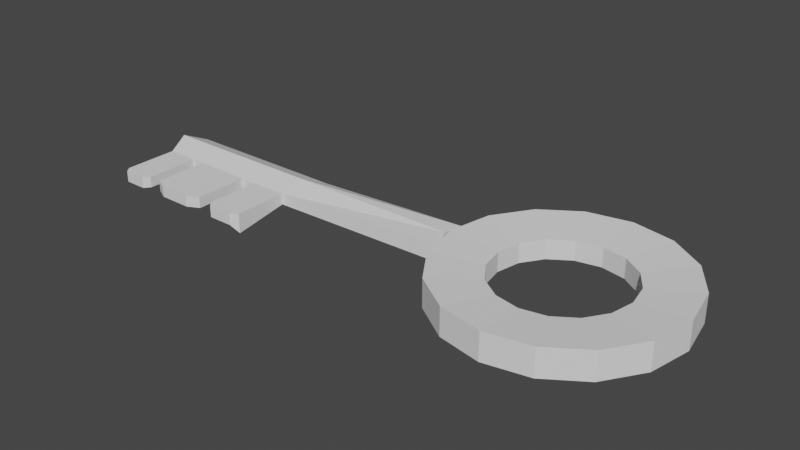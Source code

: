 # Source: Bed.blend  (saved by Blender 2.90.8; exported with 4.5.12 LTS)
import bpy
from mathutils import Matrix  # noqa: F401  (used for matrix-valued properties, if any)

bpy.ops.wm.read_factory_settings(use_empty=True)
scene = bpy.context.scene
scene.name = 'Scene'

# ---- collections
col_collection = bpy.data.collections.new('Collection'); scene.collection.children.link(col_collection)

# ---- world
world_world = bpy.data.worlds.new('World'); scene.world = world_world
world_world.use_nodes = True; world_world.node_tree.nodes.clear()
_N = world_world.node_tree.nodes; _L = world_world.node_tree.links
n0 = _N.new('ShaderNodeOutputWorld'); n0.name = 'World Output'; n0.location = (300, 300)
n1 = _N.new('ShaderNodeBackground'); n1.name = 'Background'; n1.location = (10, 300)
n1.inputs[0].default_value = (0.05088, 0.05088, 0.05088, 1.0)
_L.new(n1.outputs[0], n0.inputs[0])
n0.is_active_output = True
world_world.color = (0.05088, 0.05088, 0.05088)
world_world.use_sun_shadow = False
world_world.sun_shadow_jitter_overblur = 0.0

# ---- meshes
me_cylinder = bpy.data.meshes.new('Cylinder')
me_cylinder.from_pydata([(0.0, 1.0, -1.0), (0.3827, 0.9239, -1.0), (0.7071, 0.7071, -1.0), (0.9239, 0.3827, -1.0), (1.0, -4.371e-08, -1.0), (0.9239, -0.3827, -1.0), (0.7071, -0.7071, -1.0), (0.3827, -0.9239, -1.0), (1.51e-07, -1.0, -1.0), (-0.3827, -0.9239, -1.0), (-0.7071, -0.7071, -1.0), (-0.9239, -0.3827, -1.0), (-1.0, 1.192e-08, -1.0), (-0.9239, 0.3827, -1.0), (-0.7071, 0.7071, -1.0), (-0.3827, 0.9239, -1.0), (-3.924, -0.266, -0.6543), (-4.0, -0.05819, -1.0), (-3.924, 0.1496, -0.5433), (-2.544, -0.266, -0.6543), (-2.5, -0.05819, -1.0), (-2.424, 0.1496, -0.5433), (-3.924, -0.7473, -0.6543), (-2.544, -0.7473, -0.6543), (-3.518, -0.7473, -0.6543), (-3.518, -0.266, -0.6543), (-3.638, -0.266, -0.6543), (-3.638, -0.7473, -0.6543), (-2.873, -0.7473, -0.6543), (-2.873, -0.266, -0.6543), (-3.014, -0.266, -0.6543), (-3.014, -0.7473, -0.6543), (-3.881, -0.8003, -0.6543), (-2.596, -0.8003, -0.6543), (-3.411, -0.8003, -0.6543), (-3.681, -0.8003, -0.6543), (-2.82, -0.8003, -0.6543), (-3.121, -0.8003, -0.6543), (2.589e-08, 0.56, -0.8185), (0.2143, 0.5174, -0.8185), (0.396, 0.396, -0.8185), (0.5174, 0.2143, -0.8185), (0.56, -2.18e-08, -0.8185), (0.5174, -0.2143, -0.8185), (0.396, -0.396, -0.8185), (0.2143, -0.5174, -0.8185), (1.104e-07, -0.56, -0.8185), (-0.2143, -0.5174, -0.8185), (-0.396, -0.396, -0.8185), (-0.5174, -0.2143, -0.8185), (-0.56, 9.36e-09, -0.8185), (-0.5174, 0.2143, -0.8185), (-0.396, 0.396, -0.8185), (-0.2143, 0.5174, -0.8185), (0.0, 1.0, 0.21), (0.3827, 0.9239, 0.21), (0.7071, 0.7071, 0.21), (0.9239, 0.3827, 0.21), (1.0, -4.371e-08, 0.21), (0.9239, -0.3827, 0.21), (0.7071, -0.7071, 0.21), (0.3827, -0.9239, 0.21), (1.51e-07, -1.0, 0.21), (-0.3827, -0.9239, 0.21), (-0.7071, -0.7071, 0.21), (-0.9239, -0.3827, 0.21), (-1.0, 1.192e-08, 0.21), (-0.9239, 0.3827, 0.21), (-0.7071, 0.7071, 0.21), (-0.3827, 0.9239, 0.21), (-3.924, -0.266, -0.1703), (-4.0, -0.05819, 0.21), (-3.924, 0.1496, -0.2467), (-2.544, -0.266, -0.1703), (-2.5, -0.05819, 0.21), (-2.424, 0.1496, -0.2467), (-3.924, -0.7473, -0.1703), (-2.544, -0.7473, 0.21), (-3.518, -0.7473, -0.1703), (-3.518, -0.266, -0.1703), (-3.638, -0.266, -0.1703), (-3.638, -0.7473, -0.1703), (-2.873, -0.7473, -0.1703), (-2.873, -0.266, -0.1703), (-3.014, -0.266, -0.1703), (-3.014, -0.7473, -0.1703), (-3.881, -0.8003, -0.1703), (-2.596, -0.8003, -0.1703), (-3.411, -0.8003, -0.1703), (-3.681, -0.8003, -0.1703), (-2.82, -0.8003, -0.1703), (-3.121, -0.8003, -0.1703), (2.589e-08, 0.56, 0.0285), (0.2143, 0.5174, 0.0285), (0.396, 0.396, 0.0285), (0.5174, 0.2143, 0.02847), (0.56, -2.18e-08, 0.0285), (0.5174, -0.2143, 0.0285), (0.396, -0.396, 0.0285), (0.2143, -0.5174, 0.0285), (1.104e-07, -0.56, 0.0285), (-0.2143, -0.5174, 0.0285), (-0.396, -0.396, 0.0285), (-0.5174, -0.2143, 0.0285), (-0.56, 9.36e-09, 0.0285), (-0.5174, 0.2143, 0.02847), (-0.396, 0.396, 0.0285), (-0.2143, 0.5174, 0.0285), (-0.9778, -0.1828, -0.7767), (-1.053, 9.587e-09, -0.8109), (-0.977, 0.1828, -0.766), (-0.9778, -0.1828, -0.02184), (-1.053, 9.587e-09, 0.01981), (-0.977, 0.1828, -0.02518)], [], [(16, 26, 27, 22), (11, 12, 50, 49), (20, 19, 29, 30, 25, 26, 16, 17), (21, 20, 17, 18), (110, 109, 20, 21), (109, 108, 19, 20), (24, 25, 30, 31), (28, 29, 19, 23), (24, 31, 37, 34), (22, 27, 35, 32), (28, 23, 33, 36), (4, 5, 43, 42), (12, 13, 51, 50), (5, 6, 44, 43), (13, 14, 52, 51), (6, 7, 45, 44), (14, 15, 53, 52), (7, 8, 46, 45), (0, 1, 39, 38), (15, 0, 38, 53), (8, 9, 47, 46), (1, 2, 40, 39), (9, 10, 48, 47), (2, 3, 41, 40), (10, 11, 49, 48), (3, 4, 42, 41), (70, 76, 81, 80), (65, 103, 104, 66), (74, 71, 70, 80, 79, 84, 83, 73), (75, 72, 71, 74), (113, 75, 74, 112), (112, 74, 73, 111), (78, 85, 84, 79), (82, 77, 73, 83), (78, 88, 91, 85), (76, 86, 89, 81), (82, 90, 87, 77), (58, 96, 97, 59), (66, 104, 105, 67), (59, 97, 98, 60), (67, 105, 106, 68), (60, 98, 99, 61), (68, 106, 107, 69), (61, 99, 100, 62), (54, 92, 93, 55), (69, 107, 92, 54), (62, 100, 101, 63), (55, 93, 94, 56), (63, 101, 102, 64), (56, 94, 95, 57), (64, 102, 103, 65), (57, 95, 96, 58), (1, 0, 54, 55), (2, 1, 55, 56), (3, 2, 56, 57), (4, 3, 57, 58), (5, 4, 58, 59), (6, 5, 59, 60), (7, 6, 60, 61), (8, 7, 61, 62), (9, 8, 62, 63), (10, 9, 63, 64), (11, 10, 64, 65), (14, 13, 67, 68), (15, 14, 68, 69), (0, 15, 69, 54), (17, 16, 70, 71), (18, 17, 71, 72), (108, 11, 65, 111), (21, 18, 72, 75), (110, 21, 75, 113), (23, 19, 73, 77), (16, 22, 76, 70), (26, 25, 79, 80), (25, 24, 78, 79), (27, 26, 80, 81), (30, 29, 83, 84), (29, 28, 82, 83), (31, 30, 84, 85), (36, 33, 87, 90), (32, 35, 89, 86), (34, 37, 91, 88), (24, 34, 88, 78), (37, 31, 85, 91), (22, 32, 86, 76), (35, 27, 81, 89), (28, 36, 90, 82), (33, 23, 77, 87), (38, 39, 93, 92), (39, 40, 94, 93), (40, 41, 95, 94), (41, 42, 96, 95), (42, 43, 97, 96), (43, 44, 98, 97), (44, 45, 99, 98), (45, 46, 100, 99), (46, 47, 101, 100), (47, 48, 102, 101), (48, 49, 103, 102), (49, 50, 104, 103), (50, 51, 105, 104), (51, 52, 106, 105), (52, 53, 107, 106), (53, 38, 92, 107), (13, 110, 113, 67), (19, 108, 111, 73), (66, 112, 111, 65), (67, 113, 112, 66), (12, 11, 108, 109), (13, 12, 109, 110)])
_uv = me_cylinder.uv_layers.new(name='UVMap')
_uv.uv.foreach_set('vector', [0.5283, 0.1582, 0.5283, 0.1582, 0.5283, 0.1582, 0.5283, 0.1582, 0.5283, 0.1582, 0.51, 0.25, 0.51, 0.25, 0.5283, 0.1582, 0.51, 0.25, 0.5283, 0.1582, 0.5283, 0.1582, 0.5283, 0.1582, 0.5283, 0.1582, 0.5283, 0.1582, 0.5283, 0.1582, 0.51, 0.25, 0.5283, 0.3418, 0.51, 0.25, 0.51, 0.25, 0.5283, 0.3418, 0.5283, 0.3418, 0.51, 0.25, 0.51, 0.25, 0.5283, 0.3418, 0.51, 0.25, 0.5283, 0.1582, 0.5283, 0.1582, 0.51, 0.25, 0.5283, 0.1582, 0.5283, 0.1582, 0.5283, 0.1582, 0.5283, 0.1582, 0.5283, 0.1582, 0.5283, 0.1582, 0.5283, 0.1582, 0.5283, 0.1582, 0.5283, 0.1582, 0.5283, 0.1582, 0.5283, 0.1582, 0.5283, 0.1582, 0.5283, 0.1582, 0.5283, 0.1582, 0.5283, 0.1582, 0.5283, 0.1582, 0.5283, 0.1582, 0.5283, 0.1582, 0.5283, 0.1582, 0.5283, 0.1582, 0.0, 0.0, 0.0, 0.0, 0.0, 0.0, 0.0, 0.0, 0.51, 0.25, 0.5283, 0.3418, 0.5283, 0.3418, 0.51, 0.25, 0.0, 0.0, 0.0, 0.0, 0.0, 0.0, 0.0, 0.0, 0.0, 0.0, 0.0, 0.0, 0.0, 0.0, 0.0, 0.0, 0.0, 0.0, 0.0, 0.0, 0.0, 0.0, 0.0, 0.0, 0.0, 0.0, 0.0, 0.0, 0.0, 0.0, 0.0, 0.0, 0.0, 0.0, 0.0, 0.0, 0.0, 0.0, 0.0, 0.0, 0.0, 0.0, 0.0, 0.0, 0.0, 0.0, 0.0, 0.0, 0.0, 0.0, 0.0, 0.0, 0.0, 0.0, 0.0, 0.0, 0.0, 0.0, 0.0, 0.0, 0.0, 0.0, 0.0, 0.0, 0.0, 0.0, 0.0, 0.0, 0.0, 0.0, 0.0, 0.0, 0.0, 0.0, 0.0, 0.0, 0.0, 0.0, 0.0, 0.0, 0.0, 0.0, 0.0, 0.0, 0.0, 0.0, 0.0, 0.0, 0.0, 0.0, 0.0, 0.0, 0.0, 0.0, 0.0, 0.0, 0.0, 0.0, 0.0, 0.0, 0.0, 0.0, 0.0, 0.0, 0.5283, 0.1582, 0.5283, 0.1582, 0.5283, 0.1582, 0.5283, 0.1582, 0.5283, 0.1582, 0.5283, 0.1582, 0.51, 0.25, 0.51, 0.25, 0.51, 0.25, 0.51, 0.25, 0.5283, 0.1582, 0.5283, 0.1582, 0.5283, 0.1582, 0.5283, 0.1582, 0.5283, 0.1582, 0.5283, 0.1582, 0.5283, 0.3418, 0.5283, 0.3418, 0.51, 0.25, 0.51, 0.25, 0.5283, 0.3418, 0.5283, 0.3418, 0.51, 0.25, 0.51, 0.25, 0.51, 0.25, 0.51, 0.25, 0.5283, 0.1582, 0.5283, 0.1582, 0.5283, 0.1582, 0.5283, 0.1582, 0.5283, 0.1582, 0.5283, 0.1582, 0.5283, 0.1582, 0.5283, 0.1582, 0.5283, 0.1582, 0.5283, 0.1582, 0.5283, 0.1582, 0.5283, 0.1582, 0.5283, 0.1582, 0.5283, 0.1582, 0.5283, 0.1582, 0.5283, 0.1582, 0.5283, 0.1582, 0.5283, 0.1582, 0.5283, 0.1582, 0.5283, 0.1582, 0.5283, 0.1582, 0.5283, 0.1582, 0.0, 0.0, 0.0, 0.0, 0.0, 0.0, 0.0, 0.0, 0.51, 0.25, 0.51, 0.25, 0.5283, 0.3418, 0.5283, 0.3418, 0.0, 0.0, 0.0, 0.0, 0.0, 0.0, 0.0, 0.0, 0.0, 0.0, 0.0, 0.0, 0.0, 0.0, 0.0, 0.0, 0.0, 0.0, 0.0, 0.0, 0.0, 0.0, 0.0, 0.0, 0.0, 0.0, 0.0, 0.0, 0.0, 0.0, 0.0, 0.0, 0.0, 0.0, 0.0, 0.0, 0.0, 0.0, 0.0, 0.0, 0.0, 0.0, 0.0, 0.0, 0.0, 0.0, 0.0, 0.0, 0.0, 0.0, 0.0, 0.0, 0.0, 0.0, 0.0, 0.0, 0.0, 0.0, 0.0, 0.0, 0.0, 0.0, 0.0, 0.0, 0.0, 0.0, 0.0, 0.0, 0.0, 0.0, 0.0, 0.0, 0.0, 0.0, 0.0, 0.0, 0.0, 0.0, 0.0, 0.0, 0.0, 0.0, 0.0, 0.0, 0.0, 0.0, 0.0, 0.0, 0.0, 0.0, 0.0, 0.0, 0.0, 0.0, 0.0, 0.0, 0.0, 0.0, 0.0, 0.0, 0.0, 0.0, 0.0, 0.0, 0.0, 0.0, 0.0, 0.0, 0.0, 0.0, 0.0, 0.0, 0.0, 0.0, 0.0, 0.0, 0.0, 0.0, 0.0, 0.0, 0.0, 0.0, 0.0, 0.0, 0.0, 0.0, 0.0, 0.0, 0.0, 0.0, 0.0, 0.0, 0.0, 0.0, 0.0, 0.0, 0.0, 0.0, 0.0, 0.0, 0.0, 0.0, 0.0, 0.0, 0.0, 0.0, 0.0, 0.0, 0.0, 0.0, 0.0, 0.0, 0.0, 0.0, 0.0, 0.0, 0.0, 0.0, 0.0, 0.0, 0.0, 0.0, 0.0, 0.0, 0.0, 0.0, 0.0, 0.0, 0.0, 0.0, 0.0, 0.0, 0.0, 0.0, 0.0, 0.0, 0.0, 0.0, 0.0, 0.0, 0.0, 0.0, 0.0, 0.0, 0.0, 0.0, 0.0, 0.0, 0.0, 0.0, 0.0, 0.0, 0.0, 0.0, 0.0, 0.0, 0.0, 0.0, 0.0, 0.0, 0.0, 0.0, 0.0, 0.0, 0.0, 0.0, 0.0, 0.0, 0.0, 0.0, 0.0, 0.0, 0.0, 0.0, 0.0, 0.0, 0.51, 0.25, 0.5283, 0.1582, 0.5283, 0.1582, 0.51, 0.25, 0.5283, 0.3418, 0.51, 0.25, 0.51, 0.25, 0.5283, 0.3418, 0.5283, 0.1582, 0.5283, 0.1582, 0.5283, 0.1582, 0.5283, 0.1582, 0.5283, 0.3418, 0.5283, 0.3418, 0.5283, 0.3418, 0.5283, 0.3418, 0.5283, 0.3418, 0.5283, 0.3418, 0.5283, 0.3418, 0.5283, 0.3418, 0.5283, 0.1582, 0.5283, 0.1582, 0.5283, 0.1582, 0.5283, 0.1582, 0.5283, 0.1582, 0.5283, 0.1582, 0.5283, 0.1582, 0.5283, 0.1582, 0.5283, 0.1582, 0.5283, 0.1582, 0.5283, 0.1582, 0.5283, 0.1582, 0.5283, 0.1582, 0.5283, 0.1582, 0.5283, 0.1582, 0.5283, 0.1582, 0.5283, 0.1582, 0.5283, 0.1582, 0.5283, 0.1582, 0.5283, 0.1582, 0.5283, 0.1582, 0.5283, 0.1582, 0.5283, 0.1582, 0.5283, 0.1582, 0.5283, 0.1582, 0.5283, 0.1582, 0.5283, 0.1582, 0.5283, 0.1582, 0.5283, 0.1582, 0.5283, 0.1582, 0.5283, 0.1582, 0.5283, 0.1582, 0.5283, 0.1582, 0.5283, 0.1582, 0.5283, 0.1582, 0.5283, 0.1582, 0.5283, 0.1582, 0.5283, 0.1582, 0.5283, 0.1582, 0.5283, 0.1582, 0.5283, 0.1582, 0.5283, 0.1582, 0.5283, 0.1582, 0.5283, 0.1582, 0.5283, 0.1582, 0.5283, 0.1582, 0.5283, 0.1582, 0.5283, 0.1582, 0.5283, 0.1582, 0.5283, 0.1582, 0.5283, 0.1582, 0.5283, 0.1582, 0.5283, 0.1582, 0.5283, 0.1582, 0.5283, 0.1582, 0.5283, 0.1582, 0.5283, 0.1582, 0.5283, 0.1582, 0.5283, 0.1582, 0.5283, 0.1582, 0.5283, 0.1582, 0.5283, 0.1582, 0.5283, 0.1582, 0.5283, 0.1582, 0.5283, 0.1582, 0.5283, 0.1582, 0.5283, 0.1582, 0.5283, 0.1582, 0.0, 0.0, 0.0, 0.0, 0.0, 0.0, 0.0, 0.0, 0.0, 0.0, 0.0, 0.0, 0.0, 0.0, 0.0, 0.0, 0.0, 0.0, 0.0, 0.0, 0.0, 0.0, 0.0, 0.0, 0.0, 0.0, 0.0, 0.0, 0.0, 0.0, 0.0, 0.0, 0.0, 0.0, 0.0, 0.0, 0.0, 0.0, 0.0, 0.0, 0.0, 0.0, 0.0, 0.0, 0.0, 0.0, 0.0, 0.0, 0.0, 0.0, 0.0, 0.0, 0.0, 0.0, 0.0, 0.0, 0.0, 0.0, 0.0, 0.0, 0.0, 0.0, 0.0, 0.0, 0.0, 0.0, 0.0, 0.0, 0.0, 0.0, 0.0, 0.0, 0.0, 0.0, 0.0, 0.0, 0.0, 0.0, 0.0, 0.0, 0.0, 0.0, 0.0, 0.0, 0.0, 0.0, 0.0, 0.0, 0.5283, 0.1582, 0.51, 0.25, 0.51, 0.25, 0.5283, 0.1582, 0.51, 0.25, 0.5283, 0.3418, 0.5283, 0.3418, 0.51, 0.25, 0.0, 0.0, 0.0, 0.0, 0.0, 0.0, 0.0, 0.0, 0.0, 0.0, 0.0, 0.0, 0.0, 0.0, 0.0, 0.0, 0.0, 0.0, 0.0, 0.0, 0.0, 0.0, 0.0, 0.0, 0.5283, 0.3418, 0.5283, 0.3418, 0.5283, 0.3418, 0.5283, 0.3418, 0.5283, 0.1582, 0.5283, 0.1582, 0.5283, 0.1582, 0.5283, 0.1582, 0.51, 0.25, 0.51, 0.25, 0.5283, 0.1582, 0.5283, 0.1582, 0.5283, 0.3418, 0.5283, 0.3418, 0.51, 0.25, 0.51, 0.25, 0.51, 0.25, 0.5283, 0.1582, 0.5283, 0.1582, 0.51, 0.25, 0.5283, 0.3418, 0.51, 0.25, 0.51, 0.25, 0.5283, 0.3418])
me_cylinder.use_remesh_fix_poles = True
me_cylinder.use_remesh_preserve_attributes = False
me_cylinder.use_mirror_vertex_groups = False
me_cylinder.update()

# ---- objects
ob_cylinder = bpy.data.objects.new('Cylinder', me_cylinder)

# ---- transforms, parenting, visibility, modifiers, constraints
ob_cylinder.location = (0.0, 0.0, 0.0)
ob_cylinder.scale = (1.0, 1.0, -0.2)
ob_cylinder.lineart.crease_threshold = 0.0

# ---- collection membership
col_collection.objects.link(ob_cylinder)

# ---- scene / render settings (as saved in the file)
scene.frame_start = 1; scene.frame_end = 250; scene.frame_set(1)
scene.render.engine = 'BLENDER_EEVEE_NEXT'
scene.cycles.use_denoising = False
scene.cycles.samples = 128
scene.cycles.sampling_pattern = 'TABULATED_SOBOL'
scene.cycles.use_adaptive_sampling = False
scene.cycles.use_light_tree = False
scene.view_settings.view_transform = 'Filmic'
bpy.context.view_layer.update()

# ---- added for rendering (the .blend has no active camera and no usable light): camera, sun
cam_auto = bpy.data.cameras.new('AutoCamera')
cam_auto.lens = 50.0
cam_auto.sensor_width = 36.0
cam_auto.clip_end = 1000.0
ob_auto_camera = bpy.data.objects.new('AutoCamera', cam_auto)
scene.collection.objects.link(ob_auto_camera)
ob_auto_camera.location = (3.48751, -5.98502, 4.06901)
ob_auto_camera.rotation_euler = (1.09748, -7.21219e-08, 0.694738)
scene.camera = ob_auto_camera
light_auto_sun = bpy.data.lights.new('AutoSun', 'SUN')
light_auto_sun.energy = 3.0
light_auto_sun.angle = 0.0523599
ob_auto_sun = bpy.data.objects.new('AutoSun', light_auto_sun)
scene.collection.objects.link(ob_auto_sun)
ob_auto_sun.rotation_euler = (0.872665, 0.174533, 0.523599)
bpy.context.view_layer.update()
